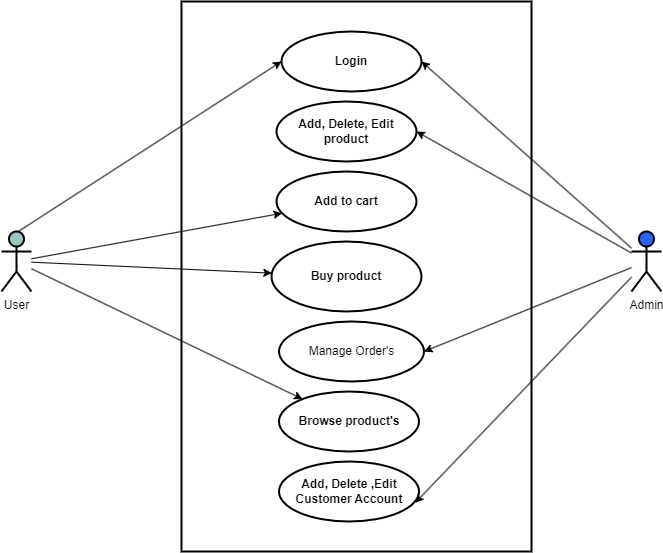

The diagram above was exported from draw.io. Its source (the exported page's mxGraphModel, read from the mxfile embedded in the PNG):
<mxGraphModel dx="796" dy="434" grid="1" gridSize="10" guides="1" tooltips="1" connect="1" arrows="1" fold="1" page="1" pageScale="1" pageWidth="850" pageHeight="1100" math="0" shadow="0">
  <root>
    <mxCell id="0" />
    <mxCell id="1" parent="0" />
    <mxCell id="YLvLuEwhslUbv8zKyv8--1" value="" style="shape=rect;html=1;verticalAlign=top;fontStyle=1;whiteSpace=wrap;align=center;strokeColor=#000000;strokeWidth=2;" vertex="1" parent="1">
      <mxGeometry x="260" y="30" width="350" height="550" as="geometry" />
    </mxCell>
    <mxCell id="YLvLuEwhslUbv8zKyv8--26" style="rounded=0;orthogonalLoop=1;jettySize=auto;html=1;exitX=0.25;exitY=0.1;exitDx=0;exitDy=0;exitPerimeter=0;entryX=0;entryY=0.5;entryDx=0;entryDy=0;" edge="1" parent="1" source="YLvLuEwhslUbv8zKyv8--3" target="YLvLuEwhslUbv8zKyv8--11">
      <mxGeometry relative="1" as="geometry" />
    </mxCell>
    <mxCell id="YLvLuEwhslUbv8zKyv8--29" style="rounded=0;orthogonalLoop=1;jettySize=auto;html=1;" edge="1" parent="1" source="YLvLuEwhslUbv8zKyv8--3" target="YLvLuEwhslUbv8zKyv8--6">
      <mxGeometry relative="1" as="geometry" />
    </mxCell>
    <mxCell id="YLvLuEwhslUbv8zKyv8--30" style="rounded=0;orthogonalLoop=1;jettySize=auto;html=1;" edge="1" parent="1" source="YLvLuEwhslUbv8zKyv8--3" target="YLvLuEwhslUbv8zKyv8--7">
      <mxGeometry relative="1" as="geometry" />
    </mxCell>
    <mxCell id="YLvLuEwhslUbv8zKyv8--32" style="rounded=0;orthogonalLoop=1;jettySize=auto;html=1;" edge="1" parent="1" source="YLvLuEwhslUbv8zKyv8--3" target="YLvLuEwhslUbv8zKyv8--9">
      <mxGeometry relative="1" as="geometry" />
    </mxCell>
    <mxCell id="YLvLuEwhslUbv8zKyv8--3" value="User" style="shape=umlActor;html=1;verticalLabelPosition=bottom;verticalAlign=top;align=center;fillColor=#9AC7BF;strokeColor=#000000;strokeWidth=2;" vertex="1" parent="1">
      <mxGeometry x="80" y="260" width="30" height="60" as="geometry" />
    </mxCell>
    <mxCell id="YLvLuEwhslUbv8zKyv8--27" style="rounded=0;orthogonalLoop=1;jettySize=auto;html=1;entryX=1;entryY=0.5;entryDx=0;entryDy=0;" edge="1" parent="1" source="YLvLuEwhslUbv8zKyv8--4" target="YLvLuEwhslUbv8zKyv8--11">
      <mxGeometry relative="1" as="geometry" />
    </mxCell>
    <mxCell id="YLvLuEwhslUbv8zKyv8--28" style="rounded=0;orthogonalLoop=1;jettySize=auto;html=1;entryX=1;entryY=0.5;entryDx=0;entryDy=0;" edge="1" parent="1" source="YLvLuEwhslUbv8zKyv8--4" target="YLvLuEwhslUbv8zKyv8--5">
      <mxGeometry relative="1" as="geometry" />
    </mxCell>
    <mxCell id="YLvLuEwhslUbv8zKyv8--31" style="rounded=0;orthogonalLoop=1;jettySize=auto;html=1;entryX=1;entryY=0.5;entryDx=0;entryDy=0;" edge="1" parent="1" source="YLvLuEwhslUbv8zKyv8--4" target="YLvLuEwhslUbv8zKyv8--8">
      <mxGeometry relative="1" as="geometry" />
    </mxCell>
    <mxCell id="YLvLuEwhslUbv8zKyv8--4" value="Admin" style="shape=umlActor;html=1;verticalLabelPosition=bottom;verticalAlign=top;align=center;fillColor=#2962FF;strokeColor=#000000;strokeWidth=2;" vertex="1" parent="1">
      <mxGeometry x="710" y="260" width="30" height="60" as="geometry" />
    </mxCell>
    <mxCell id="YLvLuEwhslUbv8zKyv8--5" value="&lt;b&gt;Add, Delete, Edit product&lt;/b&gt;" style="ellipse;whiteSpace=wrap;html=1;strokeColor=#000000;strokeWidth=2;" vertex="1" parent="1">
      <mxGeometry x="355" y="130" width="140" height="60" as="geometry" />
    </mxCell>
    <mxCell id="YLvLuEwhslUbv8zKyv8--6" value="&lt;b&gt;Add to cart&lt;/b&gt;" style="ellipse;whiteSpace=wrap;html=1;strokeColor=#000000;strokeWidth=2;" vertex="1" parent="1">
      <mxGeometry x="355" y="200" width="140" height="60" as="geometry" />
    </mxCell>
    <mxCell id="YLvLuEwhslUbv8zKyv8--7" value="&lt;b&gt;Buy product&lt;/b&gt;" style="ellipse;whiteSpace=wrap;html=1;strokeColor=#000000;strokeWidth=2;" vertex="1" parent="1">
      <mxGeometry x="350" y="270" width="150" height="70" as="geometry" />
    </mxCell>
    <mxCell id="YLvLuEwhslUbv8zKyv8--8" value="Manage Order's" style="ellipse;whiteSpace=wrap;html=1;strokeColor=#000000;strokeWidth=2;" vertex="1" parent="1">
      <mxGeometry x="357.5" y="350" width="145" height="60" as="geometry" />
    </mxCell>
    <mxCell id="YLvLuEwhslUbv8zKyv8--9" value="&lt;b&gt;Browse product's&lt;/b&gt;" style="ellipse;whiteSpace=wrap;html=1;strokeColor=#000000;strokeWidth=2;" vertex="1" parent="1">
      <mxGeometry x="357.5" y="420" width="140" height="60" as="geometry" />
    </mxCell>
    <mxCell id="YLvLuEwhslUbv8zKyv8--10" value="&lt;b&gt;Add, Delete ,Edit Customer Account&lt;/b&gt;" style="ellipse;whiteSpace=wrap;html=1;strokeColor=#000000;strokeWidth=2;" vertex="1" parent="1">
      <mxGeometry x="357.5" y="490" width="140" height="60" as="geometry" />
    </mxCell>
    <mxCell id="YLvLuEwhslUbv8zKyv8--11" value="&lt;b&gt;Login&lt;/b&gt;" style="ellipse;whiteSpace=wrap;html=1;strokeColor=#000000;strokeWidth=2;" vertex="1" parent="1">
      <mxGeometry x="360" y="60" width="140" height="60" as="geometry" />
    </mxCell>
    <mxCell id="YLvLuEwhslUbv8zKyv8--33" style="rounded=0;orthogonalLoop=1;jettySize=auto;html=1;entryX=0.973;entryY=0.688;entryDx=0;entryDy=0;entryPerimeter=0;" edge="1" parent="1" source="YLvLuEwhslUbv8zKyv8--4" target="YLvLuEwhslUbv8zKyv8--10">
      <mxGeometry relative="1" as="geometry" />
    </mxCell>
  </root>
</mxGraphModel>